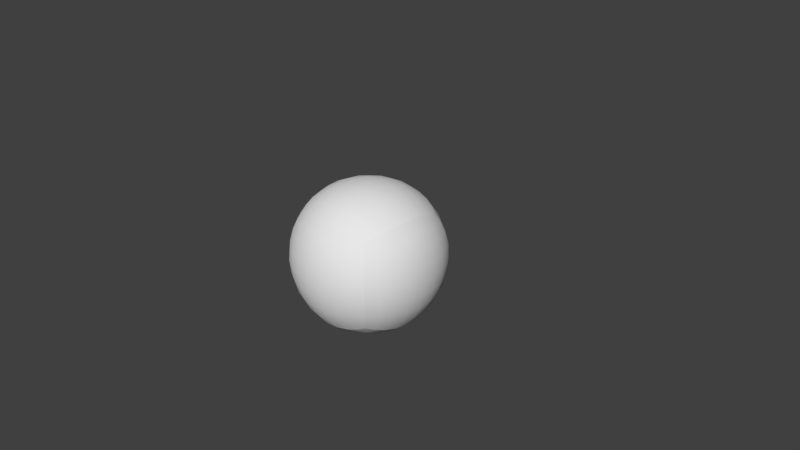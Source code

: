 # Source: stars__.blend  (saved by Blender 2.79.0; exported with 4.5.12 LTS)
import bpy
from mathutils import Matrix  # noqa: F401  (used for matrix-valued properties, if any)

bpy.ops.wm.read_factory_settings(use_empty=True)
scene = bpy.context.scene
scene.name = 'Scene'

# ---- collections
col_collection_1 = bpy.data.collections.new('Collection 1'); scene.collection.children.link(col_collection_1)

# ---- materials (node trees are filled in below, after node groups)
mat_stars_negx = bpy.data.materials.new('Stars_NegX')
mat_stars_negx.alpha_threshold = 0.0
mat_stars_negx.use_transparent_shadow = False
mat_stars_negx.roughness = 0.5
mat_stars_negx.specular_intensity = 0.0
mat_stars_negy = bpy.data.materials.new('Stars_NegY')
mat_stars_negy.alpha_threshold = 0.0
mat_stars_negy.use_transparent_shadow = False
mat_stars_negy.roughness = 0.5
mat_stars_negy.specular_intensity = 0.0
mat_stars_negz = bpy.data.materials.new('Stars_NegZ')
mat_stars_negz.alpha_threshold = 0.0
mat_stars_negz.use_transparent_shadow = False
mat_stars_negz.roughness = 0.5
mat_stars_negz.specular_intensity = 0.0
mat_stars_posx = bpy.data.materials.new('Stars_PosX')
mat_stars_posx.alpha_threshold = 0.0
mat_stars_posx.use_transparent_shadow = False
mat_stars_posx.roughness = 0.5
mat_stars_posx.specular_intensity = 0.0
mat_stars_posy = bpy.data.materials.new('Stars_PosY')
mat_stars_posy.alpha_threshold = 0.0
mat_stars_posy.use_transparent_shadow = False
mat_stars_posy.roughness = 0.5
mat_stars_posy.specular_intensity = 0.0
mat_stars_posz = bpy.data.materials.new('Stars_PosZ')
mat_stars_posz.alpha_threshold = 0.0
mat_stars_posz.use_transparent_shadow = False
mat_stars_posz.roughness = 0.5
mat_stars_posz.specular_intensity = 0.0

# ---- material node trees

# ---- world
world_world = bpy.data.worlds.new('World'); scene.world = world_world
world_world.color = (0.05088, 0.05088, 0.05088)
world_world.use_sun_shadow = False
world_world.sun_shadow_jitter_overblur = 0.0
world_world.cycles.sampling_method = 'MANUAL'

# ---- cameras
cam_camera = bpy.data.cameras.new('Camera')
cam_camera.clip_end = 100.0
cam_camera.lens = 35.0
cam_camera.sensor_width = 32.0
cam_camera.sensor_height = 18.0
cam_camera.ortho_scale = 7.314
cam_camera.dof.focus_distance = 0.0
cam_camera.dof.aperture_fstop = 128.0

# ---- meshes
me_cube_006 = bpy.data.meshes.new('Cube.006')
me_cube_006.from_pydata([(-0.8492, 1.77e-07, 0.0), (-0.8346, 1.863e-07, -0.1723), (-0.7912, 1.853e-07, -0.3375), (-0.7189, 1.9e-07, -0.4884), (-0.8346, 0.1723, 0.0), (-0.7912, 0.3375, -9.313e-10), (-0.7189, 0.4884, 0.0), (-0.8346, 1.602e-07, 0.1723), (-0.7912, 1.304e-07, 0.3375), (-0.7189, 1.006e-07, 0.4884), (-0.8346, -0.1723, 0.0), (-0.7912, -0.3375, 9.313e-10), (-0.7189, -0.4884, 0.0), (-0.8203, -0.1693, -0.1693), (-0.7775, -0.1632, -0.3315), (-0.7064, -0.1571, -0.4798), (-0.7775, -0.3315, -0.1632), (-0.7374, -0.319, -0.319), (-0.6717, -0.3049, -0.4598), (-0.7064, -0.4798, -0.1571), (-0.6717, -0.4598, -0.3049), (-0.6178, -0.4342, -0.4342), (-0.8203, 0.1693, -0.1693), (-0.7775, 0.3315, -0.1632), (-0.7064, 0.4798, -0.1571), (-0.7775, 0.1632, -0.3315), (-0.7374, 0.319, -0.319), (-0.6717, 0.4598, -0.3049), (-0.7064, 0.1571, -0.4798), (-0.6717, 0.3049, -0.4598), (-0.6178, 0.4342, -0.4342), (-0.8203, 0.1693, 0.1693), (-0.7775, 0.1632, 0.3315), (-0.7064, 0.1571, 0.4798), (-0.7775, 0.3315, 0.1632), (-0.7374, 0.319, 0.319), (-0.6717, 0.3049, 0.4598), (-0.7064, 0.4798, 0.1571), (-0.6717, 0.4598, 0.3049), (-0.6178, 0.4342, 0.4342), (-0.8203, -0.1693, 0.1693), (-0.7775, -0.3315, 0.1632), (-0.7064, -0.4798, 0.1571), (-0.7775, -0.1632, 0.3315), (-0.7374, -0.319, 0.319), (-0.6717, -0.4598, 0.3049), (-0.7064, -0.1571, 0.4798), (-0.6717, -0.3049, 0.4598), (-0.6178, -0.4342, 0.4342), (-0.54, -0.4199, -0.54), (-0.5795, -0.2976, -0.5795), (-0.6071, -0.1541, -0.6071), (-0.6179, 1.932e-07, -0.6179), (-0.6071, 0.1541, -0.6071), (-0.5795, 0.2976, -0.5795), (-0.54, 0.4199, -0.54), (-0.54, -0.54, -0.4199), (-0.5795, -0.5795, -0.2976), (-0.6071, -0.6071, -0.1541), (-0.6179, -0.6179, 0.0), (-0.6071, -0.6071, 0.1541), (-0.5795, -0.5795, 0.2976), (-0.54, -0.54, 0.4199), (-0.54, 0.54, -0.4199), (-0.5795, 0.5795, -0.2976), (-0.6071, 0.6071, -0.1541), (-0.6179, 0.6179, 0.0), (-0.6071, 0.6071, 0.1541), (-0.5795, 0.5795, 0.2976), (-0.54, 0.54, 0.4199), (-0.54, -0.4199, 0.54), (-0.5795, -0.2976, 0.5795), (-0.6071, -0.1541, 0.6071), (-0.6179, 5.914e-08, 0.6179), (-0.6071, 0.1541, 0.6071), (-0.5795, 0.2976, 0.5795), (-0.54, 0.4199, 0.54), (-0.5015, -0.5015, -0.5015), (-0.5015, 0.5015, -0.5015), (-0.5015, -0.5015, 0.5015), (-0.5015, 0.5015, 0.5015)], [], [(0, 10, 13, 1), (1, 13, 14, 2), (2, 14, 15, 3), (3, 15, 51, 52), (10, 11, 16, 13), (13, 16, 17, 14), (14, 17, 18, 15), (15, 18, 50, 51), (11, 12, 19, 16), (16, 19, 20, 17), (17, 20, 21, 18), (18, 21, 49, 50), (12, 59, 58, 19), (19, 58, 57, 20), (20, 57, 56, 21), (21, 56, 77, 49), (0, 1, 22, 4), (4, 22, 23, 5), (5, 23, 24, 6), (6, 24, 65, 66), (1, 2, 25, 22), (22, 25, 26, 23), (23, 26, 27, 24), (24, 27, 64, 65), (2, 3, 28, 25), (25, 28, 29, 26), (26, 29, 30, 27), (27, 30, 63, 64), (3, 52, 53, 28), (28, 53, 54, 29), (29, 54, 55, 30), (30, 55, 78, 63), (0, 4, 31, 7), (7, 31, 32, 8), (8, 32, 33, 9), (9, 33, 74, 73), (4, 5, 34, 31), (31, 34, 35, 32), (32, 35, 36, 33), (33, 36, 75, 74), (5, 6, 37, 34), (34, 37, 38, 35), (35, 38, 39, 36), (36, 39, 76, 75), (6, 66, 67, 37), (37, 67, 68, 38), (38, 68, 69, 39), (39, 69, 80, 76), (0, 7, 40, 10), (10, 40, 41, 11), (11, 41, 42, 12), (12, 42, 60, 59), (7, 8, 43, 40), (40, 43, 44, 41), (41, 44, 45, 42), (42, 45, 61, 60), (8, 9, 46, 43), (43, 46, 47, 44), (44, 47, 48, 45), (45, 48, 62, 61), (9, 73, 72, 46), (46, 72, 71, 47), (47, 71, 70, 48), (48, 70, 79, 62)])
me_cube_006.polygons.foreach_set('use_smooth', [True] * 64)
_uv = me_cube_006.uv_layers.new(name='UVMap')
_uv.uv.foreach_set('vector', [0.5, 0.5, 0.3828, 0.4956, 0.3886, 0.38, 0.5044, 0.3828, 0.5044, 0.3828, 0.3886, 0.38, 0.3947, 0.2641, 0.5088, 0.2656, 0.5088, 0.2656, 0.3947, 0.2641, 0.3989, 0.1468, 0.5132, 0.1472, 0.5132, 0.1472, 0.3989, 0.1468, 0.3979, 0.02509, 0.5178, 0.0251, 0.3828, 0.4956, 0.2656, 0.4912, 0.2726, 0.3774, 0.3886, 0.38, 0.3886, 0.38, 0.2726, 0.3774, 0.2809, 0.2639, 0.3947, 0.2641, 0.3947, 0.2641, 0.2809, 0.2639, 0.2865, 0.1506, 0.3989, 0.1468, 0.3989, 0.1468, 0.2865, 0.1506, 0.2818, 0.03487, 0.3979, 0.02509, 0.2656, 0.4912, 0.1472, 0.4868, 0.1553, 0.3728, 0.2726, 0.3774, 0.2726, 0.3774, 0.1553, 0.3728, 0.1675, 0.261, 0.2809, 0.2639, 0.2809, 0.2639, 0.1675, 0.261, 0.1798, 0.1549, 0.2865, 0.1506, 0.2865, 0.1506, 0.1798, 0.1549, 0.1765, 0.05196, 0.2818, 0.03487, 0.1472, 0.4868, 0.0251, 0.4822, 0.03405, 0.3627, 0.1553, 0.3728, 0.1553, 0.3728, 0.03405, 0.3627, 0.05247, 0.2476, 0.1675, 0.261, 0.1675, 0.261, 0.05247, 0.2476, 0.07738, 0.1439, 0.1798, 0.1549, 0.1798, 0.1549, 0.07738, 0.1439, 0.09996, 0.06887, 0.1765, 0.05196, 0.5, 0.5, 0.5044, 0.3828, 0.62, 0.3886, 0.6172, 0.5044, 0.6172, 0.5044, 0.62, 0.3886, 0.7359, 0.3947, 0.7344, 0.5088, 0.7344, 0.5088, 0.7359, 0.3947, 0.8532, 0.3989, 0.8528, 0.5132, 0.8528, 0.5132, 0.8532, 0.3989, 0.9749, 0.3979, 0.9749, 0.5178, 0.5044, 0.3828, 0.5088, 0.2656, 0.6226, 0.2726, 0.62, 0.3886, 0.62, 0.3886, 0.6226, 0.2726, 0.7361, 0.2809, 0.7359, 0.3947, 0.7359, 0.3947, 0.7361, 0.2809, 0.8494, 0.2865, 0.8532, 0.3989, 0.8532, 0.3989, 0.8494, 0.2865, 0.9651, 0.2818, 0.9749, 0.3979, 0.5088, 0.2656, 0.5132, 0.1472, 0.6272, 0.1553, 0.6226, 0.2726, 0.6226, 0.2726, 0.6272, 0.1553, 0.739, 0.1675, 0.7361, 0.2809, 0.7361, 0.2809, 0.739, 0.1675, 0.8451, 0.1798, 0.8494, 0.2865, 0.8494, 0.2865, 0.8451, 0.1798, 0.948, 0.1765, 0.9651, 0.2818, 0.5132, 0.1472, 0.5178, 0.0251, 0.6373, 0.03405, 0.6272, 0.1553, 0.6272, 0.1553, 0.6373, 0.03405, 0.7524, 0.05247, 0.739, 0.1675, 0.739, 0.1675, 0.7524, 0.05247, 0.8561, 0.07738, 0.8451, 0.1798, 0.8451, 0.1798, 0.8561, 0.07738, 0.9311, 0.09996, 0.948, 0.1765, 0.5, 0.5, 0.6172, 0.5044, 0.6114, 0.62, 0.4956, 0.6172, 0.4956, 0.6172, 0.6114, 0.62, 0.6053, 0.7359, 0.4912, 0.7344, 0.4912, 0.7344, 0.6053, 0.7359, 0.6011, 0.8532, 0.4868, 0.8528, 0.4868, 0.8528, 0.6011, 0.8532, 0.6021, 0.9749, 0.4822, 0.9749, 0.6172, 0.5044, 0.7344, 0.5088, 0.7274, 0.6226, 0.6114, 0.62, 0.6114, 0.62, 0.7274, 0.6226, 0.7191, 0.7361, 0.6053, 0.7359, 0.6053, 0.7359, 0.7191, 0.7361, 0.7135, 0.8494, 0.6011, 0.8532, 0.6011, 0.8532, 0.7135, 0.8494, 0.7182, 0.9651, 0.6021, 0.9749, 0.7344, 0.5088, 0.8528, 0.5132, 0.8447, 0.6272, 0.7274, 0.6226, 0.7274, 0.6226, 0.8447, 0.6272, 0.8325, 0.739, 0.7191, 0.7361, 0.7191, 0.7361, 0.8325, 0.739, 0.8202, 0.8451, 0.7135, 0.8494, 0.7135, 0.8494, 0.8202, 0.8451, 0.8235, 0.948, 0.7182, 0.9651, 0.8528, 0.5132, 0.9749, 0.5178, 0.966, 0.6373, 0.8447, 0.6272, 0.8447, 0.6272, 0.966, 0.6373, 0.9475, 0.7524, 0.8325, 0.739, 0.8325, 0.739, 0.9475, 0.7524, 0.9226, 0.8561, 0.8202, 0.8451, 0.8202, 0.8451, 0.9226, 0.8561, 0.9, 0.9311, 0.8235, 0.948, 0.5, 0.5, 0.4956, 0.6172, 0.38, 0.6114, 0.3828, 0.4956, 0.3828, 0.4956, 0.38, 0.6114, 0.2641, 0.6053, 0.2656, 0.4912, 0.2656, 0.4912, 0.2641, 0.6053, 0.1468, 0.6011, 0.1472, 0.4868, 0.1472, 0.4868, 0.1468, 0.6011, 0.02509, 0.6021, 0.0251, 0.4822, 0.4956, 0.6172, 0.4912, 0.7344, 0.3774, 0.7274, 0.38, 0.6114, 0.38, 0.6114, 0.3774, 0.7274, 0.2639, 0.7191, 0.2641, 0.6053, 0.2641, 0.6053, 0.2639, 0.7191, 0.1506, 0.7135, 0.1468, 0.6011, 0.1468, 0.6011, 0.1506, 0.7135, 0.03487, 0.7182, 0.02509, 0.6021, 0.4912, 0.7344, 0.4868, 0.8528, 0.3728, 0.8447, 0.3774, 0.7274, 0.3774, 0.7274, 0.3728, 0.8447, 0.261, 0.8325, 0.2639, 0.7191, 0.2639, 0.7191, 0.261, 0.8325, 0.1549, 0.8202, 0.1506, 0.7135, 0.1506, 0.7135, 0.1549, 0.8202, 0.05196, 0.8235, 0.03487, 0.7182, 0.4868, 0.8528, 0.4822, 0.9749, 0.3627, 0.966, 0.3728, 0.8447, 0.3728, 0.8447, 0.3627, 0.966, 0.2476, 0.9475, 0.261, 0.8325, 0.261, 0.8325, 0.2476, 0.9475, 0.1439, 0.9226, 0.1549, 0.8202, 0.1549, 0.8202, 0.1439, 0.9226, 0.06887, 0.9, 0.05196, 0.8235])
me_cube_006.materials.append(mat_stars_negx)
me_cube_006.use_remesh_preserve_volume = False
me_cube_006.use_remesh_preserve_attributes = False
me_cube_006.use_mirror_vertex_groups = False
me_cube_006.update()
me_cube_005 = bpy.data.meshes.new('Cube.005')
me_cube_005.from_pydata([(-2.449e-07, -0.8492, 0.0), (-2.086e-07, -0.8346, -0.1723), (-1.723e-07, -0.7912, -0.3375), (-1.304e-07, -0.7189, -0.4884), (-0.1723, -0.8346, 0.0), (-0.3375, -0.7912, -9.313e-10), (-0.4884, -0.7189, 0.0), (-2.682e-07, -0.8346, 0.1723), (-2.785e-07, -0.7912, 0.3375), (-2.906e-07, -0.7189, 0.4884), (0.1723, -0.8346, 0.0), (0.3375, -0.7912, 9.313e-10), (0.4884, -0.7189, 0.0), (0.1693, -0.8203, -0.1693), (0.1632, -0.7775, -0.3315), (0.1571, -0.7064, -0.4798), (0.3315, -0.7775, -0.1632), (0.319, -0.7374, -0.319), (0.3049, -0.6717, -0.4598), (0.4798, -0.7064, -0.1571), (0.4598, -0.6717, -0.3049), (0.4342, -0.6178, -0.4342), (-0.1693, -0.8203, -0.1693), (-0.3315, -0.7775, -0.1632), (-0.4798, -0.7064, -0.1571), (-0.1632, -0.7775, -0.3315), (-0.319, -0.7374, -0.319), (-0.4598, -0.6717, -0.3049), (-0.1571, -0.7064, -0.4798), (-0.3049, -0.6717, -0.4598), (-0.4342, -0.6178, -0.4342), (-0.1693, -0.8203, 0.1693), (-0.1632, -0.7775, 0.3315), (-0.1571, -0.7064, 0.4798), (-0.3315, -0.7775, 0.1632), (-0.319, -0.7374, 0.319), (-0.3049, -0.6717, 0.4598), (-0.4798, -0.7064, 0.1571), (-0.4598, -0.6717, 0.3049), (-0.4342, -0.6178, 0.4342), (0.1693, -0.8203, 0.1693), (0.3315, -0.7775, 0.1632), (0.4798, -0.7064, 0.1571), (0.1632, -0.7775, 0.3315), (0.319, -0.7374, 0.319), (0.4598, -0.6717, 0.3049), (0.1571, -0.7064, 0.4798), (0.3049, -0.6717, 0.4598), (0.4342, -0.6178, 0.4342), (0.4199, -0.54, -0.54), (0.2976, -0.5795, -0.5795), (0.1541, -0.6071, -0.6071), (-8.941e-08, -0.6179, -0.6179), (-0.1541, -0.6071, -0.6071), (-0.2976, -0.5795, -0.5795), (-0.4199, -0.54, -0.54), (0.54, -0.54, -0.4199), (0.5795, -0.5795, -0.2976), (0.6071, -0.6071, -0.1541), (0.6179, -0.6179, 0.0), (0.6071, -0.6071, 0.1541), (0.5795, -0.5795, 0.2976), (0.54, -0.54, 0.4199), (-0.54, -0.54, -0.4199), (-0.5795, -0.5795, -0.2976), (-0.6071, -0.6071, -0.1541), (-0.6179, -0.6179, 0.0), (-0.6071, -0.6071, 0.1541), (-0.5795, -0.5795, 0.2976), (-0.54, -0.54, 0.4199), (0.4199, -0.54, 0.54), (0.2976, -0.5795, 0.5795), (0.1541, -0.6071, 0.6071), (-2.803e-07, -0.6179, 0.6179), (-0.1541, -0.6071, 0.6071), (-0.2976, -0.5795, 0.5795), (-0.4199, -0.54, 0.54), (0.5015, -0.5015, -0.5015), (-0.5015, -0.5015, -0.5015), (0.5015, -0.5015, 0.5015), (-0.5015, -0.5015, 0.5015)], [], [(0, 10, 13, 1), (1, 13, 14, 2), (2, 14, 15, 3), (3, 15, 51, 52), (10, 11, 16, 13), (13, 16, 17, 14), (14, 17, 18, 15), (15, 18, 50, 51), (11, 12, 19, 16), (16, 19, 20, 17), (17, 20, 21, 18), (18, 21, 49, 50), (12, 59, 58, 19), (19, 58, 57, 20), (20, 57, 56, 21), (21, 56, 77, 49), (0, 1, 22, 4), (4, 22, 23, 5), (5, 23, 24, 6), (6, 24, 65, 66), (1, 2, 25, 22), (22, 25, 26, 23), (23, 26, 27, 24), (24, 27, 64, 65), (2, 3, 28, 25), (25, 28, 29, 26), (26, 29, 30, 27), (27, 30, 63, 64), (3, 52, 53, 28), (28, 53, 54, 29), (29, 54, 55, 30), (30, 55, 78, 63), (0, 4, 31, 7), (7, 31, 32, 8), (8, 32, 33, 9), (9, 33, 74, 73), (4, 5, 34, 31), (31, 34, 35, 32), (32, 35, 36, 33), (33, 36, 75, 74), (5, 6, 37, 34), (34, 37, 38, 35), (35, 38, 39, 36), (36, 39, 76, 75), (6, 66, 67, 37), (37, 67, 68, 38), (38, 68, 69, 39), (39, 69, 80, 76), (0, 7, 40, 10), (10, 40, 41, 11), (11, 41, 42, 12), (12, 42, 60, 59), (7, 8, 43, 40), (40, 43, 44, 41), (41, 44, 45, 42), (42, 45, 61, 60), (8, 9, 46, 43), (43, 46, 47, 44), (44, 47, 48, 45), (45, 48, 62, 61), (9, 73, 72, 46), (46, 72, 71, 47), (47, 71, 70, 48), (48, 70, 79, 62)])
me_cube_005.polygons.foreach_set('use_smooth', [True] * 64)
_uv = me_cube_005.uv_layers.new(name='UVMap')
_uv.uv.foreach_set('vector', [0.5, 0.5, 0.6172, 0.5044, 0.6114, 0.62, 0.4956, 0.6172, 0.4956, 0.6172, 0.6114, 0.62, 0.6053, 0.7359, 0.4912, 0.7344, 0.4912, 0.7344, 0.6053, 0.7359, 0.6011, 0.8532, 0.4868, 0.8528, 0.4868, 0.8528, 0.6011, 0.8532, 0.6021, 0.9749, 0.4822, 0.9749, 0.6172, 0.5044, 0.7344, 0.5088, 0.7274, 0.6226, 0.6114, 0.62, 0.6114, 0.62, 0.7274, 0.6226, 0.7191, 0.7361, 0.6053, 0.7359, 0.6053, 0.7359, 0.7191, 0.7361, 0.7135, 0.8494, 0.6011, 0.8532, 0.6011, 0.8532, 0.7135, 0.8494, 0.7182, 0.9651, 0.6021, 0.9749, 0.7344, 0.5088, 0.8528, 0.5132, 0.8447, 0.6272, 0.7274, 0.6226, 0.7274, 0.6226, 0.8447, 0.6272, 0.8325, 0.739, 0.7191, 0.7361, 0.7191, 0.7361, 0.8325, 0.739, 0.8202, 0.8451, 0.7135, 0.8494, 0.7135, 0.8494, 0.8202, 0.8451, 0.8235, 0.948, 0.7182, 0.9651, 0.8528, 0.5132, 0.9749, 0.5178, 0.966, 0.6373, 0.8447, 0.6272, 0.8447, 0.6272, 0.966, 0.6373, 0.9475, 0.7524, 0.8325, 0.739, 0.8325, 0.739, 0.9475, 0.7524, 0.9226, 0.8561, 0.8202, 0.8451, 0.8202, 0.8451, 0.9226, 0.8561, 0.9, 0.9311, 0.8235, 0.948, 0.5, 0.5, 0.4956, 0.6172, 0.38, 0.6114, 0.3828, 0.4956, 0.3828, 0.4956, 0.38, 0.6114, 0.2641, 0.6053, 0.2656, 0.4912, 0.2656, 0.4912, 0.2641, 0.6053, 0.1468, 0.6011, 0.1472, 0.4868, 0.1472, 0.4868, 0.1468, 0.6011, 0.0251, 0.6021, 0.02509, 0.4822, 0.4956, 0.6172, 0.4912, 0.7344, 0.3774, 0.7274, 0.38, 0.6114, 0.38, 0.6114, 0.3774, 0.7274, 0.2639, 0.7191, 0.2641, 0.6053, 0.2641, 0.6053, 0.2639, 0.7191, 0.1506, 0.7135, 0.1468, 0.6011, 0.1468, 0.6011, 0.1506, 0.7135, 0.03487, 0.7182, 0.0251, 0.6021, 0.4912, 0.7344, 0.4868, 0.8528, 0.3728, 0.8447, 0.3774, 0.7274, 0.3774, 0.7274, 0.3728, 0.8447, 0.261, 0.8325, 0.2639, 0.7191, 0.2639, 0.7191, 0.261, 0.8325, 0.1549, 0.8202, 0.1506, 0.7135, 0.1506, 0.7135, 0.1549, 0.8202, 0.05196, 0.8235, 0.03487, 0.7182, 0.4868, 0.8528, 0.4822, 0.9749, 0.3627, 0.966, 0.3728, 0.8447, 0.3728, 0.8447, 0.3627, 0.966, 0.2476, 0.9475, 0.261, 0.8325, 0.261, 0.8325, 0.2476, 0.9475, 0.1439, 0.9226, 0.1549, 0.8202, 0.1549, 0.8202, 0.1439, 0.9226, 0.06887, 0.9, 0.05196, 0.8235, 0.5, 0.5, 0.3828, 0.4956, 0.3886, 0.38, 0.5044, 0.3828, 0.5044, 0.3828, 0.3886, 0.38, 0.3947, 0.2641, 0.5088, 0.2656, 0.5088, 0.2656, 0.3947, 0.2641, 0.3989, 0.1468, 0.5132, 0.1472, 0.5132, 0.1472, 0.3989, 0.1468, 0.3979, 0.02509, 0.5178, 0.0251, 0.3828, 0.4956, 0.2656, 0.4912, 0.2726, 0.3774, 0.3886, 0.38, 0.3886, 0.38, 0.2726, 0.3774, 0.2809, 0.2639, 0.3947, 0.2641, 0.3947, 0.2641, 0.2809, 0.2639, 0.2865, 0.1506, 0.3989, 0.1468, 0.3989, 0.1468, 0.2865, 0.1506, 0.2818, 0.03487, 0.3979, 0.02509, 0.2656, 0.4912, 0.1472, 0.4868, 0.1553, 0.3728, 0.2726, 0.3774, 0.2726, 0.3774, 0.1553, 0.3728, 0.1675, 0.261, 0.2809, 0.2639, 0.2809, 0.2639, 0.1675, 0.261, 0.1798, 0.1549, 0.2865, 0.1506, 0.2865, 0.1506, 0.1798, 0.1549, 0.1765, 0.05196, 0.2818, 0.03487, 0.1472, 0.4868, 0.02509, 0.4822, 0.03405, 0.3627, 0.1553, 0.3728, 0.1553, 0.3728, 0.03405, 0.3627, 0.05247, 0.2476, 0.1675, 0.261, 0.1675, 0.261, 0.05247, 0.2476, 0.07738, 0.1439, 0.1798, 0.1549, 0.1798, 0.1549, 0.07738, 0.1439, 0.09996, 0.06887, 0.1765, 0.05196, 0.5, 0.5, 0.5044, 0.3828, 0.62, 0.3886, 0.6172, 0.5044, 0.6172, 0.5044, 0.62, 0.3886, 0.7359, 0.3947, 0.7344, 0.5088, 0.7344, 0.5088, 0.7359, 0.3947, 0.8532, 0.3989, 0.8528, 0.5132, 0.8528, 0.5132, 0.8532, 0.3989, 0.9749, 0.3979, 0.9749, 0.5178, 0.5044, 0.3828, 0.5088, 0.2656, 0.6226, 0.2726, 0.62, 0.3886, 0.62, 0.3886, 0.6226, 0.2726, 0.7361, 0.2809, 0.7359, 0.3947, 0.7359, 0.3947, 0.7361, 0.2809, 0.8494, 0.2865, 0.8532, 0.3989, 0.8532, 0.3989, 0.8494, 0.2865, 0.9651, 0.2818, 0.9749, 0.3979, 0.5088, 0.2656, 0.5132, 0.1472, 0.6272, 0.1553, 0.6226, 0.2726, 0.6226, 0.2726, 0.6272, 0.1553, 0.739, 0.1675, 0.7361, 0.2809, 0.7361, 0.2809, 0.739, 0.1675, 0.8451, 0.1798, 0.8494, 0.2865, 0.8494, 0.2865, 0.8451, 0.1798, 0.948, 0.1765, 0.9651, 0.2818, 0.5132, 0.1472, 0.5178, 0.0251, 0.6373, 0.03405, 0.6272, 0.1553, 0.6272, 0.1553, 0.6373, 0.03405, 0.7524, 0.05247, 0.739, 0.1675, 0.739, 0.1675, 0.7524, 0.05247, 0.8561, 0.07738, 0.8451, 0.1798, 0.8451, 0.1798, 0.8561, 0.07738, 0.9311, 0.09996, 0.948, 0.1765])
me_cube_005.materials.append(mat_stars_negy)
me_cube_005.use_remesh_preserve_volume = False
me_cube_005.use_remesh_preserve_attributes = False
me_cube_005.use_mirror_vertex_groups = False
me_cube_005.update()
me_cube_004 = bpy.data.meshes.new('Cube.004')
me_cube_004.from_pydata([(4.377e-08, 1.084e-07, -0.8492), (7.451e-08, 0.1723, -0.8346), (9.499e-08, 0.3375, -0.7912), (1.155e-07, 0.4884, -0.7189), (-0.1723, 1.453e-07, -0.8346), (-0.3375, 1.714e-07, -0.7912), (-0.4884, 1.863e-07, -0.7189), (1.49e-08, -0.1723, -0.8346), (-1.676e-08, -0.3375, -0.7912), (-5.588e-08, -0.4884, -0.7189), (0.1723, 6.333e-08, -0.8346), (0.3375, 1.956e-08, -0.7912), (0.4884, -2.98e-08, -0.7189), (0.1693, 0.1693, -0.8203), (0.1632, 0.3315, -0.7775), (0.1571, 0.4798, -0.7064), (0.3315, 0.1632, -0.7775), (0.319, 0.319, -0.7374), (0.3049, 0.4598, -0.6717), (0.4798, 0.1571, -0.7064), (0.4598, 0.3049, -0.6717), (0.4342, 0.4342, -0.6178), (-0.1693, 0.1693, -0.8203), (-0.3315, 0.1632, -0.7775), (-0.4798, 0.1571, -0.7064), (-0.1632, 0.3315, -0.7775), (-0.319, 0.319, -0.7374), (-0.4598, 0.3049, -0.6717), (-0.1571, 0.4798, -0.7064), (-0.3049, 0.4598, -0.6717), (-0.4342, 0.4342, -0.6178), (-0.1693, -0.1693, -0.8203), (-0.1632, -0.3315, -0.7775), (-0.1571, -0.4798, -0.7064), (-0.3315, -0.1632, -0.7775), (-0.319, -0.319, -0.7374), (-0.3049, -0.4598, -0.6717), (-0.4798, -0.1571, -0.7064), (-0.4598, -0.3049, -0.6717), (-0.4342, -0.4342, -0.6178), (0.1693, -0.1693, -0.8203), (0.3315, -0.1632, -0.7775), (0.4798, -0.1571, -0.7064), (0.1632, -0.3315, -0.7775), (0.319, -0.319, -0.7374), (0.4598, -0.3049, -0.6717), (0.1571, -0.4798, -0.7064), (0.3049, -0.4598, -0.6717), (0.4342, -0.4342, -0.6178), (0.54, 0.4199, -0.54), (0.5795, 0.2976, -0.5795), (0.6071, 0.1541, -0.6071), (0.6179, -7.683e-08, -0.6179), (0.6071, -0.1541, -0.6071), (0.5795, -0.2976, -0.5795), (0.54, -0.4199, -0.54), (0.4199, 0.54, -0.54), (0.2976, 0.5795, -0.5795), (0.1541, 0.6071, -0.6071), (1.406e-07, 0.6179, -0.6179), (-0.1541, 0.6071, -0.6071), (-0.2976, 0.5795, -0.5795), (-0.4199, 0.54, -0.54), (0.4199, -0.54, -0.54), (0.2976, -0.5795, -0.5795), (0.1541, -0.6071, -0.6071), (-8.941e-08, -0.6179, -0.6179), (-0.1541, -0.6071, -0.6071), (-0.2976, -0.5795, -0.5795), (-0.4199, -0.54, -0.54), (-0.54, -0.4199, -0.54), (-0.5795, -0.2976, -0.5795), (-0.6071, -0.1541, -0.6071), (-0.6179, 1.932e-07, -0.6179), (-0.6071, 0.1541, -0.6071), (-0.5795, 0.2976, -0.5795), (-0.54, 0.4199, -0.54), (0.5015, 0.5015, -0.5015), (0.5015, -0.5015, -0.5015), (-0.5015, -0.5015, -0.5015), (-0.5015, 0.5015, -0.5015)], [], [(0, 10, 13, 1), (1, 13, 14, 2), (2, 14, 15, 3), (3, 15, 58, 59), (10, 11, 16, 13), (13, 16, 17, 14), (14, 17, 18, 15), (15, 18, 57, 58), (11, 12, 19, 16), (16, 19, 20, 17), (17, 20, 21, 18), (18, 21, 56, 57), (12, 52, 51, 19), (19, 51, 50, 20), (20, 50, 49, 21), (21, 49, 77, 56), (0, 1, 22, 4), (4, 22, 23, 5), (5, 23, 24, 6), (6, 24, 74, 73), (1, 2, 25, 22), (22, 25, 26, 23), (23, 26, 27, 24), (24, 27, 75, 74), (2, 3, 28, 25), (25, 28, 29, 26), (26, 29, 30, 27), (27, 30, 76, 75), (3, 59, 60, 28), (28, 60, 61, 29), (29, 61, 62, 30), (30, 62, 80, 76), (0, 4, 31, 7), (7, 31, 32, 8), (8, 32, 33, 9), (9, 33, 67, 66), (4, 5, 34, 31), (31, 34, 35, 32), (32, 35, 36, 33), (33, 36, 68, 67), (5, 6, 37, 34), (34, 37, 38, 35), (35, 38, 39, 36), (36, 39, 69, 68), (6, 73, 72, 37), (37, 72, 71, 38), (38, 71, 70, 39), (39, 70, 79, 69), (0, 7, 40, 10), (10, 40, 41, 11), (11, 41, 42, 12), (12, 42, 53, 52), (7, 8, 43, 40), (40, 43, 44, 41), (41, 44, 45, 42), (42, 45, 54, 53), (8, 9, 46, 43), (43, 46, 47, 44), (44, 47, 48, 45), (45, 48, 55, 54), (9, 66, 65, 46), (46, 65, 64, 47), (47, 64, 63, 48), (48, 63, 78, 55)])
me_cube_004.polygons.foreach_set('use_smooth', [True] * 64)
_uv = me_cube_004.uv_layers.new(name='UVMap')
_uv.uv.foreach_set('vector', [0.5, 0.5, 0.5044, 0.3828, 0.62, 0.3886, 0.6172, 0.5044, 0.6172, 0.5044, 0.62, 0.3886, 0.7359, 0.3947, 0.7344, 0.5088, 0.7344, 0.5088, 0.7359, 0.3947, 0.8532, 0.3989, 0.8528, 0.5132, 0.8528, 0.5132, 0.8532, 0.3989, 0.9749, 0.3979, 0.9749, 0.5178, 0.5044, 0.3828, 0.5088, 0.2656, 0.6226, 0.2726, 0.62, 0.3886, 0.62, 0.3886, 0.6226, 0.2726, 0.7361, 0.2809, 0.7359, 0.3947, 0.7359, 0.3947, 0.7361, 0.2809, 0.8494, 0.2865, 0.8532, 0.3989, 0.8532, 0.3989, 0.8494, 0.2865, 0.9651, 0.2818, 0.9749, 0.3979, 0.5088, 0.2656, 0.5132, 0.1472, 0.6272, 0.1553, 0.6226, 0.2726, 0.6226, 0.2726, 0.6272, 0.1553, 0.739, 0.1675, 0.7361, 0.2809, 0.7361, 0.2809, 0.739, 0.1675, 0.8451, 0.1798, 0.8494, 0.2865, 0.8494, 0.2865, 0.8451, 0.1798, 0.948, 0.1765, 0.9651, 0.2818, 0.5132, 0.1472, 0.5178, 0.0251, 0.6373, 0.03405, 0.6272, 0.1553, 0.6272, 0.1553, 0.6373, 0.03405, 0.7524, 0.05247, 0.739, 0.1675, 0.739, 0.1675, 0.7524, 0.05247, 0.8561, 0.07738, 0.8451, 0.1798, 0.8451, 0.1798, 0.8561, 0.07738, 0.9311, 0.09996, 0.948, 0.1765, 0.5, 0.5, 0.6172, 0.5044, 0.6114, 0.62, 0.4956, 0.6172, 0.4956, 0.6172, 0.6114, 0.62, 0.6053, 0.7359, 0.4912, 0.7344, 0.4912, 0.7344, 0.6053, 0.7359, 0.6011, 0.8532, 0.4868, 0.8528, 0.4868, 0.8528, 0.6011, 0.8532, 0.6021, 0.9749, 0.4822, 0.9749, 0.6172, 0.5044, 0.7344, 0.5088, 0.7274, 0.6226, 0.6114, 0.62, 0.6114, 0.62, 0.7274, 0.6226, 0.7191, 0.7361, 0.6053, 0.7359, 0.6053, 0.7359, 0.7191, 0.7361, 0.7135, 0.8494, 0.6011, 0.8532, 0.6011, 0.8532, 0.7135, 0.8494, 0.7182, 0.9651, 0.6021, 0.9749, 0.7344, 0.5088, 0.8528, 0.5132, 0.8447, 0.6272, 0.7274, 0.6226, 0.7274, 0.6226, 0.8447, 0.6272, 0.8325, 0.739, 0.7191, 0.7361, 0.7191, 0.7361, 0.8325, 0.739, 0.8202, 0.8451, 0.7135, 0.8494, 0.7135, 0.8494, 0.8202, 0.8451, 0.8235, 0.948, 0.7182, 0.9651, 0.8528, 0.5132, 0.9749, 0.5178, 0.966, 0.6373, 0.8447, 0.6272, 0.8447, 0.6272, 0.966, 0.6373, 0.9475, 0.7524, 0.8325, 0.739, 0.8325, 0.739, 0.9475, 0.7524, 0.9226, 0.8561, 0.8202, 0.8451, 0.8202, 0.8451, 0.9226, 0.8561, 0.9, 0.9311, 0.8235, 0.948, 0.5, 0.5, 0.4956, 0.6172, 0.38, 0.6114, 0.3828, 0.4956, 0.3828, 0.4956, 0.38, 0.6114, 0.2641, 0.6053, 0.2656, 0.4912, 0.2656, 0.4912, 0.2641, 0.6053, 0.1468, 0.6011, 0.1472, 0.4868, 0.1472, 0.4868, 0.1468, 0.6011, 0.0251, 0.6021, 0.0251, 0.4822, 0.4956, 0.6172, 0.4912, 0.7344, 0.3774, 0.7274, 0.38, 0.6114, 0.38, 0.6114, 0.3774, 0.7274, 0.2639, 0.7191, 0.2641, 0.6053, 0.2641, 0.6053, 0.2639, 0.7191, 0.1506, 0.7135, 0.1468, 0.6011, 0.1468, 0.6011, 0.1506, 0.7135, 0.03487, 0.7182, 0.0251, 0.6021, 0.4912, 0.7344, 0.4868, 0.8528, 0.3728, 0.8447, 0.3774, 0.7274, 0.3774, 0.7274, 0.3728, 0.8447, 0.261, 0.8325, 0.2639, 0.7191, 0.2639, 0.7191, 0.261, 0.8325, 0.1549, 0.8202, 0.1506, 0.7135, 0.1506, 0.7135, 0.1549, 0.8202, 0.05196, 0.8235, 0.03487, 0.7182, 0.4868, 0.8528, 0.4822, 0.9749, 0.3627, 0.966, 0.3728, 0.8447, 0.3728, 0.8447, 0.3627, 0.966, 0.2476, 0.9475, 0.261, 0.8325, 0.261, 0.8325, 0.2476, 0.9475, 0.1439, 0.9226, 0.1549, 0.8202, 0.1549, 0.8202, 0.1439, 0.9226, 0.06887, 0.9, 0.05196, 0.8235, 0.5, 0.5, 0.3828, 0.4956, 0.3886, 0.38, 0.5044, 0.3828, 0.5044, 0.3828, 0.3886, 0.38, 0.3947, 0.2641, 0.5088, 0.2656, 0.5088, 0.2656, 0.3947, 0.2641, 0.3989, 0.1468, 0.5132, 0.1472, 0.5132, 0.1472, 0.3989, 0.1468, 0.3979, 0.0251, 0.5178, 0.0251, 0.3828, 0.4956, 0.2656, 0.4912, 0.2726, 0.3774, 0.3886, 0.38, 0.3886, 0.38, 0.2726, 0.3774, 0.2809, 0.2639, 0.3947, 0.2641, 0.3947, 0.2641, 0.2809, 0.2639, 0.2865, 0.1506, 0.3989, 0.1468, 0.3989, 0.1468, 0.2865, 0.1506, 0.2818, 0.03487, 0.3979, 0.0251, 0.2656, 0.4912, 0.1472, 0.4868, 0.1553, 0.3728, 0.2726, 0.3774, 0.2726, 0.3774, 0.1553, 0.3728, 0.1675, 0.261, 0.2809, 0.2639, 0.2809, 0.2639, 0.1675, 0.261, 0.1798, 0.1549, 0.2865, 0.1506, 0.2865, 0.1506, 0.1798, 0.1549, 0.1765, 0.05196, 0.2818, 0.03487, 0.1472, 0.4868, 0.0251, 0.4822, 0.03405, 0.3627, 0.1553, 0.3728, 0.1553, 0.3728, 0.03405, 0.3627, 0.05247, 0.2476, 0.1675, 0.261, 0.1675, 0.261, 0.05247, 0.2476, 0.07738, 0.1439, 0.1798, 0.1549, 0.1798, 0.1549, 0.07738, 0.1439, 0.09996, 0.06887, 0.1765, 0.05196])
me_cube_004.materials.append(mat_stars_negz)
me_cube_004.use_remesh_preserve_volume = False
me_cube_004.use_remesh_preserve_attributes = False
me_cube_004.use_mirror_vertex_groups = False
me_cube_004.update()
me_cube_002 = bpy.data.meshes.new('Cube.002')
me_cube_002.from_pydata([(0.8492, -2.626e-07, 0.0), (0.8346, -2.272e-07, -0.1723), (0.7912, -1.807e-07, -0.3375), (0.7189, -1.304e-07, -0.4884), (0.8346, -0.1723, 0.0), (0.7912, -0.3375, -9.313e-10), (0.7189, -0.4884, 0.0), (0.8346, -2.906e-07, 0.1723), (0.7912, -3.111e-07, 0.3375), (0.7189, -3.278e-07, 0.4884), (0.8346, 0.1723, 0.0), (0.7912, 0.3375, 9.313e-10), (0.7189, 0.4884, 0.0), (0.8203, 0.1693, -0.1693), (0.7775, 0.1632, -0.3315), (0.7064, 0.1571, -0.4798), (0.7775, 0.3315, -0.1632), (0.7374, 0.319, -0.319), (0.6717, 0.3049, -0.4598), (0.7064, 0.4798, -0.1571), (0.6717, 0.4598, -0.3049), (0.6178, 0.4342, -0.4342), (0.8203, -0.1693, -0.1693), (0.7775, -0.3315, -0.1632), (0.7064, -0.4798, -0.1571), (0.7775, -0.1632, -0.3315), (0.7374, -0.319, -0.319), (0.6717, -0.4598, -0.3049), (0.7064, -0.1571, -0.4798), (0.6717, -0.3049, -0.4598), (0.6178, -0.4342, -0.4342), (0.8203, -0.1693, 0.1693), (0.7775, -0.1632, 0.3315), (0.7064, -0.1571, 0.4798), (0.7775, -0.3315, 0.1632), (0.7374, -0.319, 0.319), (0.6717, -0.3049, 0.4598), (0.7064, -0.4798, 0.1571), (0.6717, -0.4598, 0.3049), (0.6178, -0.4342, 0.4342), (0.8203, 0.1693, 0.1693), (0.7775, 0.3315, 0.1632), (0.7064, 0.4798, 0.1571), (0.7775, 0.1632, 0.3315), (0.7374, 0.319, 0.319), (0.6717, 0.4598, 0.3049), (0.7064, 0.1571, 0.4798), (0.6717, 0.3049, 0.4598), (0.6178, 0.4342, 0.4342), (0.54, 0.4199, -0.54), (0.5795, 0.2976, -0.5795), (0.6071, 0.1541, -0.6071), (0.6179, -7.683e-08, -0.6179), (0.6071, -0.1541, -0.6071), (0.5795, -0.2976, -0.5795), (0.54, -0.4199, -0.54), (0.54, 0.54, -0.4199), (0.5795, 0.5795, -0.2976), (0.6071, 0.6071, -0.1541), (0.6179, 0.6179, 0.0), (0.6071, 0.6071, 0.1541), (0.5795, 0.5795, 0.2976), (0.54, 0.54, 0.4199), (0.54, -0.54, -0.4199), (0.5795, -0.5795, -0.2976), (0.6071, -0.6071, -0.1541), (0.6179, -0.6179, 0.0), (0.6071, -0.6071, 0.1541), (0.5795, -0.5795, 0.2976), (0.54, -0.54, 0.4199), (0.54, 0.4199, 0.54), (0.5795, 0.2976, 0.5795), (0.6071, 0.1541, 0.6071), (0.6179, -3.218e-07, 0.6179), (0.6071, -0.1541, 0.6071), (0.5795, -0.2976, 0.5795), (0.54, -0.4199, 0.54), (0.5015, 0.5015, -0.5015), (0.5015, -0.5015, -0.5015), (0.5015, 0.5015, 0.5015), (0.5015, -0.5015, 0.5015)], [], [(0, 10, 13, 1), (1, 13, 14, 2), (2, 14, 15, 3), (3, 15, 51, 52), (10, 11, 16, 13), (13, 16, 17, 14), (14, 17, 18, 15), (15, 18, 50, 51), (11, 12, 19, 16), (16, 19, 20, 17), (17, 20, 21, 18), (18, 21, 49, 50), (12, 59, 58, 19), (19, 58, 57, 20), (20, 57, 56, 21), (21, 56, 77, 49), (0, 1, 22, 4), (4, 22, 23, 5), (5, 23, 24, 6), (6, 24, 65, 66), (1, 2, 25, 22), (22, 25, 26, 23), (23, 26, 27, 24), (24, 27, 64, 65), (2, 3, 28, 25), (25, 28, 29, 26), (26, 29, 30, 27), (27, 30, 63, 64), (3, 52, 53, 28), (28, 53, 54, 29), (29, 54, 55, 30), (30, 55, 78, 63), (0, 4, 31, 7), (7, 31, 32, 8), (8, 32, 33, 9), (9, 33, 74, 73), (4, 5, 34, 31), (31, 34, 35, 32), (32, 35, 36, 33), (33, 36, 75, 74), (5, 6, 37, 34), (34, 37, 38, 35), (35, 38, 39, 36), (36, 39, 76, 75), (6, 66, 67, 37), (37, 67, 68, 38), (38, 68, 69, 39), (39, 69, 80, 76), (0, 7, 40, 10), (10, 40, 41, 11), (11, 41, 42, 12), (12, 42, 60, 59), (7, 8, 43, 40), (40, 43, 44, 41), (41, 44, 45, 42), (42, 45, 61, 60), (8, 9, 46, 43), (43, 46, 47, 44), (44, 47, 48, 45), (45, 48, 62, 61), (9, 73, 72, 46), (46, 72, 71, 47), (47, 71, 70, 48), (48, 70, 79, 62)])
me_cube_002.polygons.foreach_set('use_smooth', [True] * 64)
_uv = me_cube_002.uv_layers.new(name='UVMap')
_uv.uv.foreach_set('vector', [0.5, 0.5, 0.6172, 0.5044, 0.6114, 0.62, 0.4956, 0.6172, 0.4956, 0.6172, 0.6114, 0.62, 0.6053, 0.7359, 0.4912, 0.7344, 0.4912, 0.7344, 0.6053, 0.7359, 0.6011, 0.8532, 0.4868, 0.8528, 0.4868, 0.8528, 0.6011, 0.8532, 0.6021, 0.9749, 0.4822, 0.9749, 0.6172, 0.5044, 0.7344, 0.5088, 0.7274, 0.6226, 0.6114, 0.62, 0.6114, 0.62, 0.7274, 0.6226, 0.7191, 0.7361, 0.6053, 0.7359, 0.6053, 0.7359, 0.7191, 0.7361, 0.7135, 0.8494, 0.6011, 0.8532, 0.6011, 0.8532, 0.7135, 0.8494, 0.7182, 0.9651, 0.6021, 0.9749, 0.7344, 0.5088, 0.8528, 0.5132, 0.8447, 0.6272, 0.7274, 0.6226, 0.7274, 0.6226, 0.8447, 0.6272, 0.8325, 0.739, 0.7191, 0.7361, 0.7191, 0.7361, 0.8325, 0.739, 0.8202, 0.8451, 0.7135, 0.8494, 0.7135, 0.8494, 0.8202, 0.8451, 0.8235, 0.948, 0.7182, 0.9651, 0.8528, 0.5132, 0.9749, 0.5178, 0.966, 0.6373, 0.8447, 0.6272, 0.8447, 0.6272, 0.966, 0.6373, 0.9475, 0.7524, 0.8325, 0.739, 0.8325, 0.739, 0.9475, 0.7524, 0.9226, 0.8561, 0.8202, 0.8451, 0.8202, 0.8451, 0.9226, 0.8561, 0.9, 0.9311, 0.8235, 0.948, 0.5, 0.5, 0.4956, 0.6172, 0.38, 0.6114, 0.3828, 0.4956, 0.3828, 0.4956, 0.38, 0.6114, 0.2641, 0.6053, 0.2656, 0.4912, 0.2656, 0.4912, 0.2641, 0.6053, 0.1468, 0.6011, 0.1472, 0.4868, 0.1472, 0.4868, 0.1468, 0.6011, 0.02509, 0.6021, 0.0251, 0.4822, 0.4956, 0.6172, 0.4912, 0.7344, 0.3774, 0.7274, 0.38, 0.6114, 0.38, 0.6114, 0.3774, 0.7274, 0.2639, 0.7191, 0.2641, 0.6053, 0.2641, 0.6053, 0.2639, 0.7191, 0.1506, 0.7135, 0.1468, 0.6011, 0.1468, 0.6011, 0.1506, 0.7135, 0.03487, 0.7182, 0.02509, 0.6021, 0.4912, 0.7344, 0.4868, 0.8528, 0.3728, 0.8447, 0.3774, 0.7274, 0.3774, 0.7274, 0.3728, 0.8447, 0.261, 0.8325, 0.2639, 0.7191, 0.2639, 0.7191, 0.261, 0.8325, 0.1549, 0.8202, 0.1506, 0.7135, 0.1506, 0.7135, 0.1549, 0.8202, 0.05196, 0.8235, 0.03487, 0.7182, 0.4868, 0.8528, 0.4822, 0.9749, 0.3627, 0.966, 0.3728, 0.8447, 0.3728, 0.8447, 0.3627, 0.966, 0.2476, 0.9475, 0.261, 0.8325, 0.261, 0.8325, 0.2476, 0.9475, 0.1439, 0.9226, 0.1549, 0.8202, 0.1549, 0.8202, 0.1439, 0.9226, 0.06887, 0.9, 0.05196, 0.8235, 0.5, 0.5, 0.3828, 0.4956, 0.3886, 0.38, 0.5044, 0.3828, 0.5044, 0.3828, 0.3886, 0.38, 0.3947, 0.2641, 0.5088, 0.2656, 0.5088, 0.2656, 0.3947, 0.2641, 0.3989, 0.1468, 0.5132, 0.1472, 0.5132, 0.1472, 0.3989, 0.1468, 0.3979, 0.02509, 0.5178, 0.0251, 0.3828, 0.4956, 0.2656, 0.4912, 0.2726, 0.3774, 0.3886, 0.38, 0.3886, 0.38, 0.2726, 0.3774, 0.2809, 0.2639, 0.3947, 0.2641, 0.3947, 0.2641, 0.2809, 0.2639, 0.2865, 0.1506, 0.3989, 0.1468, 0.3989, 0.1468, 0.2865, 0.1506, 0.2818, 0.03487, 0.3979, 0.02509, 0.2656, 0.4912, 0.1472, 0.4868, 0.1553, 0.3728, 0.2726, 0.3774, 0.2726, 0.3774, 0.1553, 0.3728, 0.1675, 0.261, 0.2809, 0.2639, 0.2809, 0.2639, 0.1675, 0.261, 0.1798, 0.1549, 0.2865, 0.1506, 0.2865, 0.1506, 0.1798, 0.1549, 0.1765, 0.05196, 0.2818, 0.03487, 0.1472, 0.4868, 0.0251, 0.4822, 0.03405, 0.3627, 0.1553, 0.3728, 0.1553, 0.3728, 0.03405, 0.3627, 0.05247, 0.2476, 0.1675, 0.261, 0.1675, 0.261, 0.05247, 0.2476, 0.07738, 0.1439, 0.1798, 0.1549, 0.1798, 0.1549, 0.07738, 0.1439, 0.09996, 0.06887, 0.1765, 0.05196, 0.5, 0.5, 0.5044, 0.3828, 0.62, 0.3886, 0.6172, 0.5044, 0.6172, 0.5044, 0.62, 0.3886, 0.7359, 0.3947, 0.7344, 0.5088, 0.7344, 0.5088, 0.7359, 0.3947, 0.8532, 0.3989, 0.8528, 0.5132, 0.8528, 0.5132, 0.8532, 0.3989, 0.9749, 0.3979, 0.9749, 0.5178, 0.5044, 0.3828, 0.5088, 0.2656, 0.6226, 0.2726, 0.62, 0.3886, 0.62, 0.3886, 0.6226, 0.2726, 0.7361, 0.2809, 0.7359, 0.3947, 0.7359, 0.3947, 0.7361, 0.2809, 0.8494, 0.2865, 0.8532, 0.3989, 0.8532, 0.3989, 0.8494, 0.2865, 0.9651, 0.2818, 0.9749, 0.3979, 0.5088, 0.2656, 0.5132, 0.1472, 0.6272, 0.1553, 0.6226, 0.2726, 0.6226, 0.2726, 0.6272, 0.1553, 0.739, 0.1675, 0.7361, 0.2809, 0.7361, 0.2809, 0.739, 0.1675, 0.8451, 0.1798, 0.8494, 0.2865, 0.8494, 0.2865, 0.8451, 0.1798, 0.948, 0.1765, 0.9651, 0.2818, 0.5132, 0.1472, 0.5178, 0.0251, 0.6373, 0.03405, 0.6272, 0.1553, 0.6272, 0.1553, 0.6373, 0.03405, 0.7524, 0.05247, 0.739, 0.1675, 0.739, 0.1675, 0.7524, 0.05247, 0.8561, 0.07738, 0.8451, 0.1798, 0.8451, 0.1798, 0.8561, 0.07738, 0.9311, 0.09996, 0.948, 0.1765])
me_cube_002.materials.append(mat_stars_posx)
me_cube_002.use_remesh_preserve_volume = False
me_cube_002.use_remesh_preserve_attributes = False
me_cube_002.use_mirror_vertex_groups = False
me_cube_002.update()
me_cube_003 = bpy.data.meshes.new('Cube.003')
me_cube_003.from_pydata([(1.919e-07, 0.8492, 0.0), (1.863e-07, 0.8346, 0.1723), (1.695e-07, 0.7912, 0.3375), (1.416e-07, 0.7189, 0.4884), (-0.1723, 0.8346, 0.0), (-0.3375, 0.7912, 9.313e-10), (-0.4884, 0.7189, 0.0), (1.863e-07, 0.8346, -0.1723), (1.742e-07, 0.7912, -0.3375), (1.565e-07, 0.7189, -0.4884), (0.1723, 0.8346, 0.0), (0.3375, 0.7912, -9.313e-10), (0.4884, 0.7189, 0.0), (0.1693, 0.8203, 0.1693), (0.1632, 0.7775, 0.3315), (0.1571, 0.7064, 0.4798), (0.3315, 0.7775, 0.1632), (0.319, 0.7374, 0.319), (0.3049, 0.6717, 0.4598), (0.4798, 0.7064, 0.1571), (0.4598, 0.6717, 0.3049), (0.4342, 0.6178, 0.4342), (-0.1693, 0.8203, 0.1693), (-0.3315, 0.7775, 0.1632), (-0.4798, 0.7064, 0.1571), (-0.1632, 0.7775, 0.3315), (-0.319, 0.7374, 0.319), (-0.4598, 0.6717, 0.3049), (-0.1571, 0.7064, 0.4798), (-0.3049, 0.6717, 0.4598), (-0.4342, 0.6178, 0.4342), (-0.1693, 0.8203, -0.1693), (-0.1632, 0.7775, -0.3315), (-0.1571, 0.7064, -0.4798), (-0.3315, 0.7775, -0.1632), (-0.319, 0.7374, -0.319), (-0.3049, 0.6717, -0.4598), (-0.4798, 0.7064, -0.1571), (-0.4598, 0.6717, -0.3049), (-0.4342, 0.6178, -0.4342), (0.1693, 0.8203, -0.1693), (0.3315, 0.7775, -0.1632), (0.4798, 0.7064, -0.1571), (0.1632, 0.7775, -0.3315), (0.319, 0.7374, -0.319), (0.4598, 0.6717, -0.3049), (0.1571, 0.7064, -0.4798), (0.3049, 0.6717, -0.4598), (0.4342, 0.6178, -0.4342), (0.4199, 0.54, -0.54), (0.2976, 0.5795, -0.5795), (0.1541, 0.6071, -0.6071), (1.406e-07, 0.6179, -0.6179), (-0.1541, 0.6071, -0.6071), (-0.2976, 0.5795, -0.5795), (-0.4199, 0.54, -0.54), (0.54, 0.54, -0.4199), (0.5795, 0.5795, -0.2976), (0.6071, 0.6071, -0.1541), (0.6179, 0.6179, 0.0), (0.6071, 0.6071, 0.1541), (0.5795, 0.5795, 0.2976), (0.54, 0.54, 0.4199), (-0.54, 0.54, -0.4199), (-0.5795, 0.5795, -0.2976), (-0.6071, 0.6071, -0.1541), (-0.6179, 0.6179, 0.0), (-0.6071, 0.6071, 0.1541), (-0.5795, 0.5795, 0.2976), (-0.54, 0.54, 0.4199), (0.4199, 0.54, 0.54), (0.2976, 0.5795, 0.5795), (0.1541, 0.6071, 0.6071), (1.057e-07, 0.6179, 0.6179), (-0.1541, 0.6071, 0.6071), (-0.2976, 0.5795, 0.5795), (-0.4199, 0.54, 0.54), (0.5015, 0.5015, -0.5015), (-0.5015, 0.5015, -0.5015), (0.5015, 0.5015, 0.5015), (-0.5015, 0.5015, 0.5015)], [], [(0, 10, 13, 1), (1, 13, 14, 2), (2, 14, 15, 3), (3, 15, 72, 73), (10, 11, 16, 13), (13, 16, 17, 14), (14, 17, 18, 15), (15, 18, 71, 72), (11, 12, 19, 16), (16, 19, 20, 17), (17, 20, 21, 18), (18, 21, 70, 71), (12, 59, 60, 19), (19, 60, 61, 20), (20, 61, 62, 21), (21, 62, 79, 70), (0, 1, 22, 4), (4, 22, 23, 5), (5, 23, 24, 6), (6, 24, 67, 66), (1, 2, 25, 22), (22, 25, 26, 23), (23, 26, 27, 24), (24, 27, 68, 67), (2, 3, 28, 25), (25, 28, 29, 26), (26, 29, 30, 27), (27, 30, 69, 68), (3, 73, 74, 28), (28, 74, 75, 29), (29, 75, 76, 30), (30, 76, 80, 69), (0, 4, 31, 7), (7, 31, 32, 8), (8, 32, 33, 9), (9, 33, 53, 52), (4, 5, 34, 31), (31, 34, 35, 32), (32, 35, 36, 33), (33, 36, 54, 53), (5, 6, 37, 34), (34, 37, 38, 35), (35, 38, 39, 36), (36, 39, 55, 54), (6, 66, 65, 37), (37, 65, 64, 38), (38, 64, 63, 39), (39, 63, 78, 55), (0, 7, 40, 10), (10, 40, 41, 11), (11, 41, 42, 12), (12, 42, 58, 59), (7, 8, 43, 40), (40, 43, 44, 41), (41, 44, 45, 42), (42, 45, 57, 58), (8, 9, 46, 43), (43, 46, 47, 44), (44, 47, 48, 45), (45, 48, 56, 57), (9, 52, 51, 46), (46, 51, 50, 47), (47, 50, 49, 48), (48, 49, 77, 56)])
me_cube_003.polygons.foreach_set('use_smooth', [True] * 64)
_uv = me_cube_003.uv_layers.new(name='UVMap')
_uv.uv.foreach_set('vector', [0.5, 0.5, 0.6172, 0.5044, 0.6114, 0.62, 0.4956, 0.6172, 0.4956, 0.6172, 0.6114, 0.62, 0.6053, 0.7359, 0.4912, 0.7344, 0.4912, 0.7344, 0.6053, 0.7359, 0.6011, 0.8532, 0.4868, 0.8528, 0.4868, 0.8528, 0.6011, 0.8532, 0.6021, 0.9749, 0.4822, 0.9749, 0.6172, 0.5044, 0.7344, 0.5088, 0.7274, 0.6226, 0.6114, 0.62, 0.6114, 0.62, 0.7274, 0.6226, 0.7191, 0.7361, 0.6053, 0.7359, 0.6053, 0.7359, 0.7191, 0.7361, 0.7135, 0.8494, 0.6011, 0.8532, 0.6011, 0.8532, 0.7135, 0.8494, 0.7182, 0.9651, 0.6021, 0.9749, 0.7344, 0.5088, 0.8528, 0.5132, 0.8447, 0.6272, 0.7274, 0.6226, 0.7274, 0.6226, 0.8447, 0.6272, 0.8325, 0.739, 0.7191, 0.7361, 0.7191, 0.7361, 0.8325, 0.739, 0.8202, 0.8451, 0.7135, 0.8494, 0.7135, 0.8494, 0.8202, 0.8451, 0.8235, 0.948, 0.7182, 0.9651, 0.8528, 0.5132, 0.9749, 0.5178, 0.966, 0.6373, 0.8447, 0.6272, 0.8447, 0.6272, 0.966, 0.6373, 0.9475, 0.7524, 0.8325, 0.739, 0.8325, 0.739, 0.9475, 0.7524, 0.9226, 0.8561, 0.8202, 0.8451, 0.8202, 0.8451, 0.9226, 0.8561, 0.9, 0.9311, 0.8235, 0.948, 0.5, 0.5, 0.4956, 0.6172, 0.38, 0.6114, 0.3828, 0.4956, 0.3828, 0.4956, 0.38, 0.6114, 0.2641, 0.6053, 0.2656, 0.4912, 0.2656, 0.4912, 0.2641, 0.6053, 0.1468, 0.6011, 0.1472, 0.4868, 0.1472, 0.4868, 0.1468, 0.6011, 0.02509, 0.6021, 0.0251, 0.4822, 0.4956, 0.6172, 0.4912, 0.7344, 0.3774, 0.7274, 0.38, 0.6114, 0.38, 0.6114, 0.3774, 0.7274, 0.2639, 0.7191, 0.2641, 0.6053, 0.2641, 0.6053, 0.2639, 0.7191, 0.1506, 0.7135, 0.1468, 0.6011, 0.1468, 0.6011, 0.1506, 0.7135, 0.03487, 0.7182, 0.02509, 0.6021, 0.4912, 0.7344, 0.4868, 0.8528, 0.3728, 0.8447, 0.3774, 0.7274, 0.3774, 0.7274, 0.3728, 0.8447, 0.261, 0.8325, 0.2639, 0.7191, 0.2639, 0.7191, 0.261, 0.8325, 0.1549, 0.8202, 0.1506, 0.7135, 0.1506, 0.7135, 0.1549, 0.8202, 0.05196, 0.8235, 0.03487, 0.7182, 0.4868, 0.8528, 0.4822, 0.9749, 0.3627, 0.966, 0.3728, 0.8447, 0.3728, 0.8447, 0.3627, 0.966, 0.2476, 0.9475, 0.261, 0.8325, 0.261, 0.8325, 0.2476, 0.9475, 0.1439, 0.9226, 0.1549, 0.8202, 0.1549, 0.8202, 0.1439, 0.9226, 0.06887, 0.9, 0.05196, 0.8235, 0.5, 0.5, 0.3828, 0.4956, 0.3886, 0.38, 0.5044, 0.3828, 0.5044, 0.3828, 0.3886, 0.38, 0.3947, 0.2641, 0.5088, 0.2656, 0.5088, 0.2656, 0.3947, 0.2641, 0.3989, 0.1468, 0.5132, 0.1472, 0.5132, 0.1472, 0.3989, 0.1468, 0.3979, 0.02509, 0.5178, 0.0251, 0.3828, 0.4956, 0.2656, 0.4912, 0.2726, 0.3774, 0.3886, 0.38, 0.3886, 0.38, 0.2726, 0.3774, 0.2809, 0.2639, 0.3947, 0.2641, 0.3947, 0.2641, 0.2809, 0.2639, 0.2865, 0.1506, 0.3989, 0.1468, 0.3989, 0.1468, 0.2865, 0.1506, 0.2818, 0.03487, 0.3979, 0.02509, 0.2656, 0.4912, 0.1472, 0.4868, 0.1553, 0.3728, 0.2726, 0.3774, 0.2726, 0.3774, 0.1553, 0.3728, 0.1675, 0.261, 0.2809, 0.2639, 0.2809, 0.2639, 0.1675, 0.261, 0.1798, 0.1549, 0.2865, 0.1506, 0.2865, 0.1506, 0.1798, 0.1549, 0.1765, 0.05196, 0.2818, 0.03487, 0.1472, 0.4868, 0.0251, 0.4822, 0.03405, 0.3627, 0.1553, 0.3728, 0.1553, 0.3728, 0.03405, 0.3627, 0.05247, 0.2476, 0.1675, 0.261, 0.1675, 0.261, 0.05247, 0.2476, 0.07738, 0.1439, 0.1798, 0.1549, 0.1798, 0.1549, 0.07738, 0.1439, 0.09996, 0.06887, 0.1765, 0.05196, 0.5, 0.5, 0.5044, 0.3828, 0.62, 0.3886, 0.6172, 0.5044, 0.6172, 0.5044, 0.62, 0.3886, 0.7359, 0.3947, 0.7344, 0.5088, 0.7344, 0.5088, 0.7359, 0.3947, 0.8532, 0.3989, 0.8528, 0.5132, 0.8528, 0.5132, 0.8532, 0.3989, 0.9749, 0.3979, 0.9749, 0.5178, 0.5044, 0.3828, 0.5088, 0.2656, 0.6226, 0.2726, 0.62, 0.3886, 0.62, 0.3886, 0.6226, 0.2726, 0.7361, 0.2809, 0.7359, 0.3947, 0.7359, 0.3947, 0.7361, 0.2809, 0.8494, 0.2865, 0.8532, 0.3989, 0.8532, 0.3989, 0.8494, 0.2865, 0.9651, 0.2818, 0.9749, 0.3979, 0.5088, 0.2656, 0.5132, 0.1472, 0.6272, 0.1553, 0.6226, 0.2726, 0.6226, 0.2726, 0.6272, 0.1553, 0.739, 0.1675, 0.7361, 0.2809, 0.7361, 0.2809, 0.739, 0.1675, 0.8451, 0.1798, 0.8494, 0.2865, 0.8494, 0.2865, 0.8451, 0.1798, 0.948, 0.1765, 0.9651, 0.2818, 0.5132, 0.1472, 0.5178, 0.0251, 0.6373, 0.03405, 0.6272, 0.1553, 0.6272, 0.1553, 0.6373, 0.03405, 0.7524, 0.05247, 0.739, 0.1675, 0.739, 0.1675, 0.7524, 0.05247, 0.8561, 0.07738, 0.8451, 0.1798, 0.8451, 0.1798, 0.8561, 0.07738, 0.9311, 0.09996, 0.948, 0.1765])
me_cube_003.materials.append(mat_stars_posy)
me_cube_003.use_remesh_preserve_volume = False
me_cube_003.use_remesh_preserve_attributes = False
me_cube_003.use_mirror_vertex_groups = False
me_cube_003.update()
me_cube_001 = bpy.data.meshes.new('Cube.001')
me_cube_001.from_pydata([(-1.139e-07, -1.583e-07, 0.8492), (0.1723, -2.086e-07, 0.8346), (0.3375, -2.58e-07, 0.7912), (0.4884, -2.98e-07, 0.7189), (-1.714e-07, -0.1723, 0.8346), (-2.142e-07, -0.3375, 0.7912), (-2.533e-07, -0.4884, 0.7189), (-0.1723, -1.043e-07, 0.8346), (-0.3375, -4.377e-08, 0.7912), (-0.4884, 7.451e-09, 0.7189), (-5.588e-08, 0.1723, 0.8346), (1.863e-09, 0.3375, 0.7912), (5.588e-08, 0.4884, 0.7189), (0.1693, 0.1693, 0.8203), (0.3315, 0.1632, 0.7775), (0.4798, 0.1571, 0.7064), (0.1632, 0.3315, 0.7775), (0.319, 0.319, 0.7374), (0.4598, 0.3049, 0.6717), (0.1571, 0.4798, 0.7064), (0.3049, 0.4598, 0.6717), (0.4342, 0.4342, 0.6178), (0.1693, -0.1693, 0.8203), (0.1632, -0.3315, 0.7775), (0.1571, -0.4798, 0.7064), (0.3315, -0.1632, 0.7775), (0.319, -0.319, 0.7374), (0.3049, -0.4598, 0.6717), (0.4798, -0.1571, 0.7064), (0.4598, -0.3049, 0.6717), (0.4342, -0.4342, 0.6178), (-0.1693, -0.1693, 0.8203), (-0.3315, -0.1632, 0.7775), (-0.4798, -0.1571, 0.7064), (-0.1632, -0.3315, 0.7775), (-0.319, -0.319, 0.7374), (-0.4598, -0.3049, 0.6717), (-0.1571, -0.4798, 0.7064), (-0.3049, -0.4598, 0.6717), (-0.4342, -0.4342, 0.6178), (-0.1693, 0.1693, 0.8203), (-0.1632, 0.3315, 0.7775), (-0.1571, 0.4798, 0.7064), (-0.3315, 0.1632, 0.7775), (-0.319, 0.319, 0.7374), (-0.3049, 0.4598, 0.6717), (-0.4798, 0.1571, 0.7064), (-0.4598, 0.3049, 0.6717), (-0.4342, 0.4342, 0.6178), (0.54, 0.4199, 0.54), (0.5795, 0.2976, 0.5795), (0.6071, 0.1541, 0.6071), (0.6179, -3.218e-07, 0.6179), (0.6071, -0.1541, 0.6071), (0.5795, -0.2976, 0.5795), (0.54, -0.4199, 0.54), (0.4199, 0.54, 0.54), (0.2976, 0.5795, 0.5795), (0.1541, 0.6071, 0.6071), (1.057e-07, 0.6179, 0.6179), (-0.1541, 0.6071, 0.6071), (-0.2976, 0.5795, 0.5795), (-0.4199, 0.54, 0.54), (0.4199, -0.54, 0.54), (0.2976, -0.5795, 0.5795), (0.1541, -0.6071, 0.6071), (-2.803e-07, -0.6179, 0.6179), (-0.1541, -0.6071, 0.6071), (-0.2976, -0.5795, 0.5795), (-0.4199, -0.54, 0.54), (-0.54, -0.4199, 0.54), (-0.5795, -0.2976, 0.5795), (-0.6071, -0.1541, 0.6071), (-0.6179, 5.914e-08, 0.6179), (-0.6071, 0.1541, 0.6071), (-0.5795, 0.2976, 0.5795), (-0.54, 0.4199, 0.54), (0.5015, 0.5015, 0.5015), (0.5015, -0.5015, 0.5015), (-0.5015, -0.5015, 0.5015), (-0.5015, 0.5015, 0.5015)], [], [(0, 10, 13, 1), (1, 13, 14, 2), (2, 14, 15, 3), (3, 15, 51, 52), (10, 11, 16, 13), (13, 16, 17, 14), (14, 17, 18, 15), (15, 18, 50, 51), (11, 12, 19, 16), (16, 19, 20, 17), (17, 20, 21, 18), (18, 21, 49, 50), (12, 59, 58, 19), (19, 58, 57, 20), (20, 57, 56, 21), (21, 56, 77, 49), (0, 1, 22, 4), (4, 22, 23, 5), (5, 23, 24, 6), (6, 24, 65, 66), (1, 2, 25, 22), (22, 25, 26, 23), (23, 26, 27, 24), (24, 27, 64, 65), (2, 3, 28, 25), (25, 28, 29, 26), (26, 29, 30, 27), (27, 30, 63, 64), (3, 52, 53, 28), (28, 53, 54, 29), (29, 54, 55, 30), (30, 55, 78, 63), (0, 4, 31, 7), (7, 31, 32, 8), (8, 32, 33, 9), (9, 33, 72, 73), (4, 5, 34, 31), (31, 34, 35, 32), (32, 35, 36, 33), (33, 36, 71, 72), (5, 6, 37, 34), (34, 37, 38, 35), (35, 38, 39, 36), (36, 39, 70, 71), (6, 66, 67, 37), (37, 67, 68, 38), (38, 68, 69, 39), (39, 69, 79, 70), (0, 7, 40, 10), (10, 40, 41, 11), (11, 41, 42, 12), (12, 42, 60, 59), (7, 8, 43, 40), (40, 43, 44, 41), (41, 44, 45, 42), (42, 45, 61, 60), (8, 9, 46, 43), (43, 46, 47, 44), (44, 47, 48, 45), (45, 48, 62, 61), (9, 73, 74, 46), (46, 74, 75, 47), (47, 75, 76, 48), (48, 76, 80, 62)])
me_cube_001.polygons.foreach_set('use_smooth', [True] * 64)
_uv = me_cube_001.uv_layers.new(name='UVMap')
_uv.uv.foreach_set('vector', [0.5, 0.5, 0.5044, 0.3828, 0.62, 0.3886, 0.6172, 0.5044, 0.6172, 0.5044, 0.62, 0.3886, 0.7359, 0.3947, 0.7344, 0.5088, 0.7344, 0.5088, 0.7359, 0.3947, 0.8532, 0.3989, 0.8528, 0.5132, 0.8528, 0.5132, 0.8532, 0.3989, 0.9749, 0.3979, 0.9749, 0.5178, 0.5044, 0.3828, 0.5088, 0.2656, 0.6226, 0.2726, 0.62, 0.3886, 0.62, 0.3886, 0.6226, 0.2726, 0.7361, 0.2809, 0.7359, 0.3947, 0.7359, 0.3947, 0.7361, 0.2809, 0.8494, 0.2865, 0.8532, 0.3989, 0.8532, 0.3989, 0.8494, 0.2865, 0.9651, 0.2818, 0.9749, 0.3979, 0.5088, 0.2656, 0.5132, 0.1472, 0.6272, 0.1553, 0.6226, 0.2726, 0.6226, 0.2726, 0.6272, 0.1553, 0.739, 0.1675, 0.7361, 0.2809, 0.7361, 0.2809, 0.739, 0.1675, 0.8451, 0.1798, 0.8494, 0.2865, 0.8494, 0.2865, 0.8451, 0.1798, 0.948, 0.1765, 0.9651, 0.2818, 0.5132, 0.1472, 0.5178, 0.0251, 0.6373, 0.03405, 0.6272, 0.1553, 0.6272, 0.1553, 0.6373, 0.03405, 0.7524, 0.05247, 0.739, 0.1675, 0.739, 0.1675, 0.7524, 0.05247, 0.8561, 0.07738, 0.8451, 0.1798, 0.8451, 0.1798, 0.8561, 0.07738, 0.9311, 0.09996, 0.948, 0.1765, 0.5, 0.5, 0.6172, 0.5044, 0.6114, 0.62, 0.4956, 0.6172, 0.4956, 0.6172, 0.6114, 0.62, 0.6053, 0.7359, 0.4912, 0.7344, 0.4912, 0.7344, 0.6053, 0.7359, 0.6011, 0.8532, 0.4868, 0.8528, 0.4868, 0.8528, 0.6011, 0.8532, 0.6021, 0.9749, 0.4822, 0.9749, 0.6172, 0.5044, 0.7344, 0.5088, 0.7274, 0.6226, 0.6114, 0.62, 0.6114, 0.62, 0.7274, 0.6226, 0.7191, 0.7361, 0.6053, 0.7359, 0.6053, 0.7359, 0.7191, 0.7361, 0.7135, 0.8494, 0.6011, 0.8532, 0.6011, 0.8532, 0.7135, 0.8494, 0.7182, 0.9651, 0.6021, 0.9749, 0.7344, 0.5088, 0.8528, 0.5132, 0.8447, 0.6272, 0.7274, 0.6226, 0.7274, 0.6226, 0.8447, 0.6272, 0.8325, 0.739, 0.7191, 0.7361, 0.7191, 0.7361, 0.8325, 0.739, 0.8202, 0.8451, 0.7135, 0.8494, 0.7135, 0.8494, 0.8202, 0.8451, 0.8235, 0.948, 0.7182, 0.9651, 0.8528, 0.5132, 0.9749, 0.5178, 0.966, 0.6373, 0.8447, 0.6272, 0.8447, 0.6272, 0.966, 0.6373, 0.9475, 0.7524, 0.8325, 0.739, 0.8325, 0.739, 0.9475, 0.7524, 0.9226, 0.8561, 0.8202, 0.8451, 0.8202, 0.8451, 0.9226, 0.8561, 0.9, 0.9311, 0.8235, 0.948, 0.5, 0.5, 0.4956, 0.6172, 0.38, 0.6114, 0.3828, 0.4956, 0.3828, 0.4956, 0.38, 0.6114, 0.2641, 0.6053, 0.2656, 0.4912, 0.2656, 0.4912, 0.2641, 0.6053, 0.1468, 0.6011, 0.1472, 0.4868, 0.1472, 0.4868, 0.1468, 0.6011, 0.02509, 0.6021, 0.02509, 0.4822, 0.4956, 0.6172, 0.4912, 0.7344, 0.3774, 0.7274, 0.38, 0.6114, 0.38, 0.6114, 0.3774, 0.7274, 0.2639, 0.7191, 0.2641, 0.6053, 0.2641, 0.6053, 0.2639, 0.7191, 0.1506, 0.7135, 0.1468, 0.6011, 0.1468, 0.6011, 0.1506, 0.7135, 0.03487, 0.7182, 0.02509, 0.6021, 0.4912, 0.7344, 0.4868, 0.8528, 0.3728, 0.8447, 0.3774, 0.7274, 0.3774, 0.7274, 0.3728, 0.8447, 0.261, 0.8325, 0.2639, 0.7191, 0.2639, 0.7191, 0.261, 0.8325, 0.1549, 0.8202, 0.1506, 0.7135, 0.1506, 0.7135, 0.1549, 0.8202, 0.05196, 0.8235, 0.03487, 0.7182, 0.4868, 0.8528, 0.4822, 0.9749, 0.3627, 0.966, 0.3728, 0.8447, 0.3728, 0.8447, 0.3627, 0.966, 0.2476, 0.9475, 0.261, 0.8325, 0.261, 0.8325, 0.2476, 0.9475, 0.1439, 0.9226, 0.1549, 0.8202, 0.1549, 0.8202, 0.1439, 0.9226, 0.06887, 0.9, 0.05196, 0.8235, 0.5, 0.5, 0.3828, 0.4956, 0.3886, 0.38, 0.5044, 0.3828, 0.5044, 0.3828, 0.3886, 0.38, 0.3947, 0.2641, 0.5088, 0.2656, 0.5088, 0.2656, 0.3947, 0.2641, 0.3989, 0.1468, 0.5132, 0.1472, 0.5132, 0.1472, 0.3989, 0.1468, 0.3979, 0.02509, 0.5178, 0.0251, 0.3828, 0.4956, 0.2656, 0.4912, 0.2726, 0.3774, 0.3886, 0.38, 0.3886, 0.38, 0.2726, 0.3774, 0.2809, 0.2639, 0.3947, 0.2641, 0.3947, 0.2641, 0.2809, 0.2639, 0.2865, 0.1506, 0.3989, 0.1468, 0.3989, 0.1468, 0.2865, 0.1506, 0.2818, 0.03487, 0.3979, 0.02509, 0.2656, 0.4912, 0.1472, 0.4868, 0.1553, 0.3728, 0.2726, 0.3774, 0.2726, 0.3774, 0.1553, 0.3728, 0.1675, 0.261, 0.2809, 0.2639, 0.2809, 0.2639, 0.1675, 0.261, 0.1798, 0.1549, 0.2865, 0.1506, 0.2865, 0.1506, 0.1798, 0.1549, 0.1765, 0.05196, 0.2818, 0.03487, 0.1472, 0.4868, 0.02509, 0.4822, 0.03405, 0.3627, 0.1553, 0.3728, 0.1553, 0.3728, 0.03405, 0.3627, 0.05247, 0.2476, 0.1675, 0.261, 0.1675, 0.261, 0.05247, 0.2476, 0.07738, 0.1439, 0.1798, 0.1549, 0.1798, 0.1549, 0.07738, 0.1439, 0.09996, 0.06887, 0.1765, 0.05196])
me_cube_001.materials.append(mat_stars_posz)
me_cube_001.use_remesh_preserve_volume = False
me_cube_001.use_remesh_preserve_attributes = False
me_cube_001.use_mirror_vertex_groups = False
me_cube_001.update()

# ---- objects
ob_camera = bpy.data.objects.new('Camera', cam_camera)
ob_stars_negx = bpy.data.objects.new('Stars_NegX', me_cube_006)
ob_stars_negy = bpy.data.objects.new('Stars_NegY', me_cube_005)
ob_stars_negz = bpy.data.objects.new('Stars_NegZ', me_cube_004)
ob_stars_posx = bpy.data.objects.new('Stars_PosX', me_cube_002)
ob_stars_posy = bpy.data.objects.new('Stars_PosY', me_cube_003)
ob_stars_posz = bpy.data.objects.new('Stars_PosZ', me_cube_001)

# ---- transforms, parenting, visibility, modifiers, constraints
ob_camera.location = (7.481, -6.508, 5.344)
ob_camera.rotation_euler = (1.109, 0.0, 0.8149)
ob_camera.lock_rotations_4d = False
ob_camera.empty_display_type = 'ARROWS'
ob_camera.color = (0.0, 0.0, 0.0, 0.0)
ob_camera.display_type = 'WIRE'
ob_camera.lineart.crease_threshold = 0.0
ob_stars_negx.location = (0.0, 0.0, 0.0)
ob_stars_negx.scale = (1.178, 1.178, 1.178)
ob_stars_negx.lock_rotations_4d = False
ob_stars_negx.empty_display_type = 'ARROWS'
ob_stars_negx.lineart.crease_threshold = 0.0
ob_stars_negy.location = (0.0, 0.0, 0.0)
ob_stars_negy.scale = (1.178, 1.178, 1.178)
ob_stars_negy.lock_rotations_4d = False
ob_stars_negy.empty_display_type = 'ARROWS'
ob_stars_negy.lineart.crease_threshold = 0.0
ob_stars_negz.location = (0.0, 0.0, 0.0)
ob_stars_negz.scale = (1.178, 1.178, 1.178)
ob_stars_negz.lock_rotations_4d = False
ob_stars_negz.empty_display_type = 'ARROWS'
ob_stars_negz.lineart.crease_threshold = 0.0
ob_stars_posx.location = (0.0, 0.0, 0.0)
ob_stars_posx.scale = (1.178, 1.178, 1.178)
ob_stars_posx.lock_rotations_4d = False
ob_stars_posx.empty_display_type = 'ARROWS'
ob_stars_posx.lineart.crease_threshold = 0.0
ob_stars_posy.location = (0.0, 0.0, 0.0)
ob_stars_posy.scale = (1.178, 1.178, 1.178)
ob_stars_posy.lock_rotations_4d = False
ob_stars_posy.empty_display_type = 'ARROWS'
ob_stars_posy.lineart.crease_threshold = 0.0
ob_stars_posz.location = (0.0, 0.0, 0.0)
ob_stars_posz.scale = (1.178, 1.178, 1.178)
ob_stars_posz.lock_rotations_4d = False
ob_stars_posz.empty_display_type = 'ARROWS'
ob_stars_posz.lineart.crease_threshold = 0.0

# ---- collection membership
col_collection_1.objects.link(ob_camera)
col_collection_1.objects.link(ob_stars_negx)
col_collection_1.objects.link(ob_stars_negy)
col_collection_1.objects.link(ob_stars_negz)
col_collection_1.objects.link(ob_stars_posx)
col_collection_1.objects.link(ob_stars_posy)
col_collection_1.objects.link(ob_stars_posz)

# ---- scene / render settings (as saved in the file)
scene.camera = ob_camera
scene.frame_start = 1; scene.frame_end = 250; scene.frame_set(1)
scene.render.engine = 'BLENDER_EEVEE_NEXT'
scene.render.resolution_percentage = 50
scene.render.dither_intensity = 0.0
scene.cycles.use_denoising = False
scene.cycles.samples = 128
scene.cycles.sampling_pattern = 'TABULATED_SOBOL'
scene.cycles.use_adaptive_sampling = False
scene.cycles.use_light_tree = False
scene.cycles.blur_glossy = 0.0
scene.cycles.sample_clamp_indirect = 0.0
scene.cycles.bake_type = 'ROUGHNESS'
scene.view_settings.view_transform = 'Standard'
bpy.context.view_layer.update()

# ---- added for rendering (the .blend has no usable light): sun
light_auto_sun = bpy.data.lights.new('AutoSun', 'SUN')
light_auto_sun.energy = 3.0
light_auto_sun.angle = 0.0523599
ob_auto_sun = bpy.data.objects.new('AutoSun', light_auto_sun)
scene.collection.objects.link(ob_auto_sun)
ob_auto_sun.rotation_euler = (0.872665, 0.174533, 0.523599)
bpy.context.view_layer.update()
